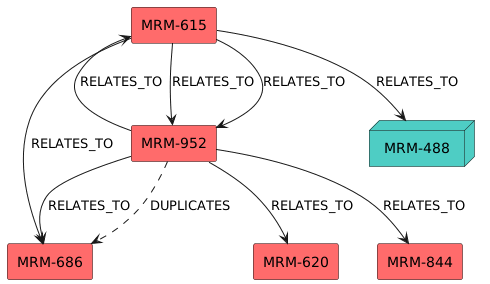

The diagram above was rendered by PlantUML. Its source (embedded in the PNG):
@startuml
!define RECTANGLE class

skinparam rectangle {
  BackgroundColor #FF6B6B
}

skinparam node {
  BackgroundColor #4ECDC4
}

rectangle "MRM-615" as MRM_615
rectangle "MRM-952" as MRM_952
rectangle "MRM-844" as MRM_844
rectangle "MRM-686" as MRM_686
rectangle "MRM-620" as MRM_620
node "MRM-488" as MRM_488

MRM_615 --> MRM_952 : RELATES_TO
MRM_952 --> MRM_844 : RELATES_TO
MRM_952 --> MRM_615 : RELATES_TO
MRM_952 --> MRM_686 : RELATES_TO
MRM_952 ..> MRM_686 : DUPLICATES
MRM_952 --> MRM_620 : RELATES_TO
MRM_615 --> MRM_952 : RELATES_TO
MRM_615 --> MRM_686 : RELATES_TO
MRM_615 --> MRM_488 : RELATES_TO
@enduml